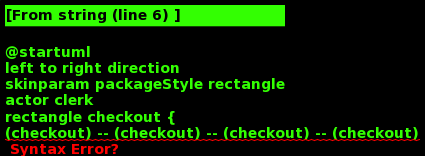

The diagram above was rendered by PlantUML. Its source (embedded in the PNG):
@startuml
left to right direction
skinparam packageStyle rectangle
actor clerk
rectangle checkout {
(checkout) -- (checkout) -- (checkout) -- (checkout) 
(checkout) .> (payment) : include include include 
(help) .> (checkout) : extends
(checkout) -- clerk
}
@enduml